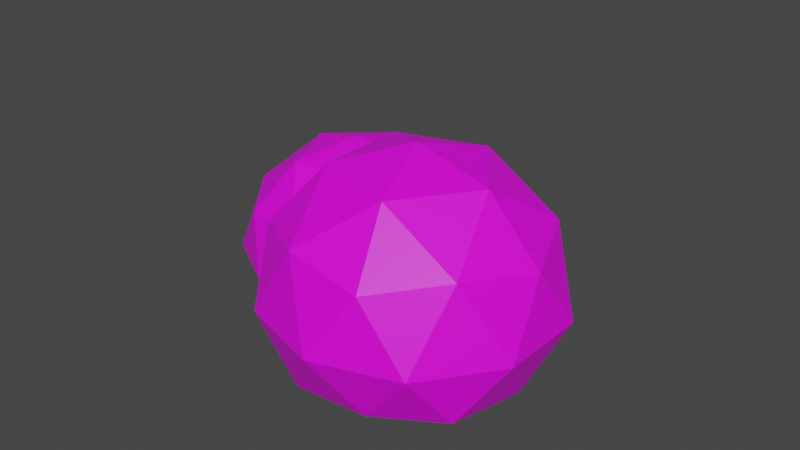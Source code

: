 # Source: bush.blend  (saved by Blender 2.80.75; exported with 4.5.12 LTS)
import bpy
from mathutils import Matrix  # noqa: F401  (used for matrix-valued properties, if any)

bpy.ops.wm.read_factory_settings(use_empty=True)
scene = bpy.context.scene
scene.name = 'Scene'

# ---- collections
col_collection = bpy.data.collections.new('Collection'); scene.collection.children.link(col_collection)

# ---- images (referenced by path relative to the original .blend; pixels are not part of the script)
import os
ASSET_DIR = os.environ.get("B2B_ASSET_DIR", "")  # directory of the original .blend (textures are referenced by path, not embedded)
HERE = os.path.dirname(os.path.abspath(__file__))  # packed textures are extracted next to this script under _unpacked/

def load_image(name, relpath, width, height, colorspace="sRGB"):
    """Load a texture the original file referenced (path relative to the .blend, or extracted next to this script)."""
    p = next((c for c in (os.path.join(HERE, relpath), os.path.join(ASSET_DIR, relpath)) if relpath and os.path.exists(c)), "")
    if p:
        img = bpy.data.images.load(p, check_existing=True)
        img.name = name
    else:  # same state as the original file: an image datablock whose file is absent (Cycles renders it pink)
        img = bpy.data.images.new(name, width, height)
        img.source = "FILE"
        img.filepath = "//" + (relpath or name)
    img.colorspace_settings.name = colorspace
    return img
img_atlas_png = load_image('atlas.png', 'extra environmental stuff/atlas.png', 1024, 1024, 'sRGB')

# ---- materials (node trees are filled in below, after node groups)
mat_material_001 = bpy.data.materials.new('Material.001')
mat_material_001.use_transparent_shadow = False

# ---- material node trees
mat_material_001.use_nodes = True; mat_material_001.node_tree.nodes.clear()
_N = mat_material_001.node_tree.nodes; _L = mat_material_001.node_tree.links
n0 = _N.new('ShaderNodeOutputMaterial'); n0.name = 'Material Output'; n0.location = (300, 300)
n1 = _N.new('ShaderNodeBsdfPrincipled'); n1.name = 'Principled BSDF'; n1.location = (10, 300)
n1.distribution = 'GGX'
n1.subsurface_method = 'BURLEY'
n1.inputs[3].default_value = 1.45
n1.inputs[27].default_value = (0.0, 0.0, 0.0, 1.0)
n1.inputs[28].default_value = 1.0
n2 = _N.new('ShaderNodeTexImage'); n2.name = 'Image Texture'; n2.location = (-280, 280)
n2.image = img_atlas_png
_L.new(n1.outputs[0], n0.inputs[0])
_L.new(n2.outputs[0], n1.inputs[0])
n0.is_active_output = True

# ---- world
world_world = bpy.data.worlds.new('World'); scene.world = world_world
world_world.use_nodes = True; world_world.node_tree.nodes.clear()
_N = world_world.node_tree.nodes; _L = world_world.node_tree.links
n0 = _N.new('ShaderNodeOutputWorld'); n0.name = 'World Output'; n0.location = (300, 300)
n1 = _N.new('ShaderNodeBackground'); n1.name = 'Background'; n1.location = (10, 300)
n1.inputs[0].default_value = (0.05088, 0.05088, 0.05088, 1.0)
_L.new(n1.outputs[0], n0.inputs[0])
n0.is_active_output = True
world_world.color = (0.05088, 0.05088, 0.05088)
world_world.use_sun_shadow = False
world_world.sun_shadow_jitter_overblur = 0.0

# ---- meshes
me_icosphere_002 = bpy.data.meshes.new('Icosphere.002')
me_icosphere_002.from_pydata([(0.6795, -0.4937, -0.407), (-0.2595, -0.7988, -0.407), (-0.8399, 6.816e-10, -0.407), (-0.2595, 0.7988, -0.407), (0.6795, 0.4937, -0.407), (0.2764, -0.8506, 0.4472), (-0.7236, -0.5257, 0.4472), (-0.7236, 0.5257, 0.4472), (0.2764, 0.8506, 0.4472), (0.8944, 0.0, 0.4472), (0.0, 0.0, 1.0), (0.2468, -0.7597, -0.407), (0.7988, 6.816e-10, -0.407), (-0.6462, -0.4695, -0.407), (-0.6462, 0.4695, -0.407), (0.2468, 0.7597, -0.407), (0.9511, -0.309, 0.0), (0.9511, 0.309, 0.0), (0.0, -1.0, 0.0), (0.5878, -0.809, 0.0), (-0.9511, -0.309, 0.0), (-0.5878, -0.809, 0.0), (-0.5878, 0.809, 0.0), (-0.9511, 0.309, 0.0), (0.5878, 0.809, 0.0), (0.0, 1.0, 0.0), (0.6882, -0.5, 0.5257), (-0.2629, -0.809, 0.5257), (-0.8506, 0.0, 0.5257), (-0.2629, 0.809, 0.5257), (0.6882, 0.5, 0.5257), (0.1625, -0.5, 0.8507), (0.5257, 0.0, 0.8507), (-0.4253, -0.309, 0.8507), (-0.4253, 0.309, 0.8507), (0.1625, 0.5, 0.8507), (-2.794, 2.202, -0.4121), (-1.016, 3.309, -0.4121), (0.587, 1.959, -0.4121), (-0.2013, 0.0179, -0.4121), (-2.291, 0.1678, -0.4121), (-2.146, 3.142, 1.401), (0.07955, 2.983, 1.401), (0.6155, 0.8169, 1.401), (-1.279, -0.3621, 1.401), (-2.986, 1.075, 1.401), (-1.143, 1.531, 2.574), (-2.039, 2.97, -0.4121), (-2.788, 1.124, -0.4121), (-0.05121, 2.828, -0.4121), (0.4274, 0.8933, -0.4121), (-1.264, -0.1597, -0.4121), (-3.26, 1.683, 0.4515), (-2.945, 0.4097, 0.4515), (-1.653, 3.591, 0.4515), (-2.766, 2.898, 0.4515), (0.6586, 2.652, 0.4515), (-0.3446, 3.497, 0.4515), (0.4801, 0.1641, 0.4515), (0.9736, 1.379, 0.4515), (-1.942, -0.4351, 0.4515), (-0.6334, -0.5289, 0.4515), (-2.816, 2.21, 1.567), (-1.014, 3.332, 1.567), (0.6092, 1.965, 1.567), (-0.1892, -0.001497, 1.567), (-2.306, 0.1503, 1.567), (-1.733, 2.478, 2.257), (-2.226, 1.263, 2.257), (-0.4244, 2.384, 2.257), (-0.1094, 1.111, 2.257), (-1.223, 0.4183, 2.257), (1.813, 2.039, -0.425), (1.839, 0.3664, -0.425), (0.2561, -0.1751, -0.425), (-0.7479, 1.163, -0.425), (0.214, 2.531, -0.425), (2.19, 1.208, 1.022), (1.165, -0.2489, 1.022), (-0.5371, 0.2751, 1.022), (-0.5649, 2.056, 1.022), (1.12, 2.633, 1.022), (0.6746, 1.185, 1.958), (2.028, 1.206, -0.425), (1.073, 2.478, -0.425), (1.113, -0.09558, -0.425), (-0.4075, 0.3724, -0.425), (-0.4323, 1.963, -0.425), (1.649, 2.57, 0.2644), (0.6483, 2.878, 0.2644), (2.294, 0.6863, 0.2644), (2.277, 1.733, 0.2644), (0.701, -0.5092, 0.2644), (1.692, -0.1702, 0.2644), (-0.9281, 0.6362, 0.2644), (-0.2996, -0.2012, 0.2644), (-0.3423, 2.539, 0.2644), (-0.9444, 1.683, 0.2644), (1.827, 2.05, 1.155), (1.853, 0.3559, 1.155), (0.2507, -0.1926, 1.155), (-0.7662, 1.162, 1.155), (0.2081, 2.548, 1.155), (1.565, 1.199, 1.705), (0.9366, 2.036, 1.705), (0.963, 0.342, 1.705), (-0.03763, 0.65, 1.705), (-0.05392, 1.697, 1.705)], [], [(0, 12, 16), (1, 11, 18), (2, 13, 20), (3, 14, 22), (4, 15, 24), (0, 16, 19), (1, 18, 21), (2, 20, 23), (3, 22, 25), (4, 24, 17), (5, 26, 31), (6, 27, 33), (7, 28, 34), (8, 29, 35), (9, 30, 32), (32, 35, 10), (32, 30, 35), (30, 8, 35), (35, 34, 10), (35, 29, 34), (29, 7, 34), (34, 33, 10), (34, 28, 33), (28, 6, 33), (33, 31, 10), (33, 27, 31), (27, 5, 31), (31, 32, 10), (31, 26, 32), (26, 9, 32), (17, 30, 9), (17, 24, 30), (24, 8, 30), (25, 29, 8), (25, 22, 29), (22, 7, 29), (23, 28, 7), (23, 20, 28), (20, 6, 28), (21, 27, 6), (21, 18, 27), (18, 5, 27), (19, 26, 5), (19, 16, 26), (16, 9, 26), (24, 25, 8), (24, 15, 25), (15, 3, 25), (22, 23, 7), (22, 14, 23), (14, 2, 23), (20, 21, 6), (20, 13, 21), (13, 1, 21), (18, 19, 5), (18, 11, 19), (11, 0, 19), (16, 17, 9), (16, 12, 17), (12, 4, 17), (0, 11, 1, 13, 2, 14, 3, 15, 4, 12), (36, 48, 52), (37, 47, 54), (38, 49, 56), (39, 50, 58), (40, 51, 60), (36, 52, 55), (37, 54, 57), (38, 56, 59), (39, 58, 61), (40, 60, 53), (41, 62, 67), (42, 63, 69), (43, 64, 70), (44, 65, 71), (45, 66, 68), (68, 71, 46), (68, 66, 71), (66, 44, 71), (71, 70, 46), (71, 65, 70), (65, 43, 70), (70, 69, 46), (70, 64, 69), (64, 42, 69), (69, 67, 46), (69, 63, 67), (63, 41, 67), (67, 68, 46), (67, 62, 68), (62, 45, 68), (53, 66, 45), (53, 60, 66), (60, 44, 66), (61, 65, 44), (61, 58, 65), (58, 43, 65), (59, 64, 43), (59, 56, 64), (56, 42, 64), (57, 63, 42), (57, 54, 63), (54, 41, 63), (55, 62, 41), (55, 52, 62), (52, 45, 62), (60, 61, 44), (60, 51, 61), (51, 39, 61), (58, 59, 43), (58, 50, 59), (50, 38, 59), (56, 57, 42), (56, 49, 57), (49, 37, 57), (54, 55, 41), (54, 47, 55), (47, 36, 55), (52, 53, 45), (52, 48, 53), (48, 40, 53), (36, 47, 37, 49, 38, 50, 39, 51, 40, 48), (72, 84, 88), (73, 83, 90), (74, 85, 92), (75, 86, 94), (76, 87, 96), (72, 88, 91), (73, 90, 93), (74, 92, 95), (75, 94, 97), (76, 96, 89), (77, 98, 103), (78, 99, 105), (79, 100, 106), (80, 101, 107), (81, 102, 104), (104, 107, 82), (104, 102, 107), (102, 80, 107), (107, 106, 82), (107, 101, 106), (101, 79, 106), (106, 105, 82), (106, 100, 105), (100, 78, 105), (105, 103, 82), (105, 99, 103), (99, 77, 103), (103, 104, 82), (103, 98, 104), (98, 81, 104), (89, 102, 81), (89, 96, 102), (96, 80, 102), (97, 101, 80), (97, 94, 101), (94, 79, 101), (95, 100, 79), (95, 92, 100), (92, 78, 100), (93, 99, 78), (93, 90, 99), (90, 77, 99), (91, 98, 77), (91, 88, 98), (88, 81, 98), (96, 97, 80), (96, 87, 97), (87, 75, 97), (94, 95, 79), (94, 86, 95), (86, 74, 95), (92, 93, 78), (92, 85, 93), (85, 73, 93), (90, 91, 77), (90, 83, 91), (83, 72, 91), (88, 89, 81), (88, 84, 89), (84, 76, 89), (72, 83, 73, 85, 74, 86, 75, 87, 76, 84)])
_uv = me_icosphere_002.uv_layers.new(name='UVMap')
_uv.uv.foreach_set('vector', [0.2532, 0.9467, 0.2532, 0.9467, 0.2532, 0.9467, 0.2532, 0.9468, 0.2532, 0.9468, 0.2532, 0.9468, 0.2532, 0.9468, 0.2532, 0.9468, 0.2532, 0.9468, 0.2531, 0.9467, 0.2531, 0.9467, 0.2531, 0.9467, 0.2532, 0.9467, 0.2532, 0.9467, 0.2531, 0.9467, 0.2532, 0.9467, 0.2532, 0.9467, 0.2532, 0.9467, 0.2532, 0.9468, 0.2532, 0.9468, 0.2532, 0.9468, 0.2533, 0.9467, 0.2533, 0.9467, 0.2533, 0.9467, 0.2532, 0.9467, 0.2531, 0.9467, 0.2531, 0.9467, 0.2532, 0.9467, 0.2532, 0.9467, 0.2532, 0.9467, 0.253, 0.9467, 0.253, 0.9467, 0.253, 0.9467, 0.2529, 0.9467, 0.253, 0.9467, 0.253, 0.9467, 0.2533, 0.9467, 0.2533, 0.9467, 0.2533, 0.9467, 0.2531, 0.9467, 0.2531, 0.9467, 0.2531, 0.9467, 0.2532, 0.9467, 0.2532, 0.9467, 0.2532, 0.9467, 0.253, 0.9467, 0.253, 0.9467, 0.253, 0.9467, 0.2532, 0.9467, 0.2532, 0.9467, 0.2532, 0.9467, 0.2531, 0.9467, 0.2531, 0.9467, 0.2531, 0.9467, 0.253, 0.9467, 0.253, 0.9467, 0.253, 0.9467, 0.2531, 0.9467, 0.2531, 0.9467, 0.2531, 0.9467, 0.2533, 0.9467, 0.2533, 0.9467, 0.2533, 0.9467, 0.253, 0.9467, 0.253, 0.9467, 0.253, 0.9467, 0.2533, 0.9467, 0.2533, 0.9467, 0.2533, 0.9467, 0.2533, 0.9467, 0.2533, 0.9467, 0.2533, 0.9467, 0.253, 0.9467, 0.253, 0.9467, 0.253, 0.9467, 0.253, 0.9467, 0.253, 0.9467, 0.253, 0.9467, 0.253, 0.9467, 0.253, 0.9467, 0.253, 0.9467, 0.253, 0.9467, 0.253, 0.9467, 0.253, 0.9467, 0.253, 0.9467, 0.253, 0.9467, 0.253, 0.9467, 0.2532, 0.9467, 0.2532, 0.9467, 0.2532, 0.9467, 0.2532, 0.9467, 0.2532, 0.9467, 0.2532, 0.9467, 0.2532, 0.9467, 0.2532, 0.9467, 0.2532, 0.9467, 0.2531, 0.9467, 0.2531, 0.9467, 0.2531, 0.9467, 0.2531, 0.9467, 0.2531, 0.9467, 0.2531, 0.9467, 0.2531, 0.9467, 0.2531, 0.9467, 0.2531, 0.9467, 0.2531, 0.9467, 0.2531, 0.9467, 0.2531, 0.9467, 0.2533, 0.9467, 0.2533, 0.9467, 0.2533, 0.9467, 0.2533, 0.9467, 0.2533, 0.9467, 0.2533, 0.9467, 0.2533, 0.9467, 0.2533, 0.9467, 0.2533, 0.9467, 0.2532, 0.9468, 0.2533, 0.9468, 0.2532, 0.9468, 0.2532, 0.9468, 0.2532, 0.9468, 0.2533, 0.9468, 0.253, 0.9467, 0.253, 0.9467, 0.253, 0.9467, 0.2532, 0.9467, 0.2532, 0.9467, 0.2532, 0.9467, 0.2532, 0.9467, 0.2532, 0.9467, 0.2532, 0.9467, 0.2532, 0.9467, 0.2532, 0.9467, 0.2532, 0.9467, 0.2531, 0.9467, 0.2531, 0.9467, 0.2531, 0.9467, 0.2531, 0.9467, 0.2532, 0.9467, 0.2531, 0.9467, 0.2532, 0.9467, 0.2532, 0.9467, 0.2531, 0.9467, 0.2533, 0.9467, 0.2533, 0.9467, 0.2533, 0.9467, 0.2533, 0.9467, 0.2533, 0.9467, 0.2533, 0.9467, 0.2533, 0.9467, 0.2533, 0.9467, 0.2533, 0.9467, 0.2532, 0.9468, 0.2532, 0.9468, 0.2532, 0.9468, 0.2532, 0.9468, 0.2532, 0.9468, 0.2532, 0.9468, 0.2532, 0.9468, 0.2532, 0.9468, 0.2532, 0.9468, 0.253, 0.9467, 0.253, 0.9467, 0.253, 0.9467, 0.2532, 0.9468, 0.2532, 0.9468, 0.2532, 0.9468, 0.2531, 0.9467, 0.253, 0.9467, 0.253, 0.9467, 0.2532, 0.9467, 0.2532, 0.9467, 0.2532, 0.9467, 0.2532, 0.9467, 0.2532, 0.9467, 0.2532, 0.9467, 0.2532, 0.9467, 0.2532, 0.9467, 0.2532, 0.9467, 0.253, 0.9467, 0.2531, 0.9467, 0.2531, 0.9467, 0.2531, 0.9467, 0.2531, 0.9467, 0.2531, 0.9467, 0.2531, 0.9467, 0.2531, 0.9467, 0.253, 0.9467, 0.253, 0.9467, 0.253, 0.9471, 0.253, 0.9471, 0.2531, 0.9471, 0.2531, 0.9469, 0.2531, 0.9469, 0.2531, 0.9469, 0.2531, 0.947, 0.2531, 0.947, 0.2531, 0.947, 0.2531, 0.9471, 0.2531, 0.947, 0.2531, 0.9471, 0.253, 0.947, 0.253, 0.947, 0.2531, 0.947, 0.253, 0.9468, 0.2531, 0.9469, 0.253, 0.9469, 0.2531, 0.9469, 0.2531, 0.9469, 0.2532, 0.9469, 0.2531, 0.947, 0.2531, 0.947, 0.2531, 0.947, 0.2531, 0.9471, 0.2531, 0.9471, 0.2531, 0.9471, 0.253, 0.947, 0.2531, 0.947, 0.2531, 0.947, 0.253, 0.9469, 0.2531, 0.9469, 0.2531, 0.947, 0.2532, 0.9469, 0.2532, 0.9469, 0.2532, 0.9469, 0.2532, 0.947, 0.2532, 0.947, 0.2532, 0.947, 0.2533, 0.9469, 0.2533, 0.9469, 0.2533, 0.9469, 0.2533, 0.9468, 0.2533, 0.9469, 0.2533, 0.9468, 0.2533, 0.9468, 0.2533, 0.9469, 0.2533, 0.9469, 0.2533, 0.9468, 0.2533, 0.9469, 0.2533, 0.9469, 0.2533, 0.9469, 0.2533, 0.9469, 0.2533, 0.9469, 0.2533, 0.9469, 0.2533, 0.9469, 0.2533, 0.9469, 0.2533, 0.9469, 0.2533, 0.9469, 0.2533, 0.9469, 0.2533, 0.9469, 0.2533, 0.947, 0.2533, 0.9469, 0.2533, 0.9469, 0.2532, 0.9469, 0.2533, 0.9469, 0.2532, 0.947, 0.2532, 0.947, 0.2532, 0.947, 0.2532, 0.947, 0.2532, 0.947, 0.2532, 0.947, 0.2532, 0.9469, 0.2533, 0.9468, 0.2533, 0.9469, 0.2532, 0.9469, 0.2532, 0.9469, 0.2532, 0.9468, 0.2532, 0.9469, 0.2531, 0.9468, 0.2532, 0.9468, 0.2533, 0.9468, 0.2533, 0.9468, 0.2533, 0.9469, 0.2531, 0.947, 0.2531, 0.9469, 0.2531, 0.9469, 0.2531, 0.9469, 0.2531, 0.9469, 0.2531, 0.9469, 0.2531, 0.947, 0.2531, 0.947, 0.2531, 0.9471, 0.2531, 0.947, 0.2531, 0.947, 0.2531, 0.947, 0.2531, 0.947, 0.2531, 0.947, 0.2531, 0.947, 0.2533, 0.9469, 0.2533, 0.9469, 0.2533, 0.9469, 0.2531, 0.9471, 0.2531, 0.9471, 0.2532, 0.9471, 0.2531, 0.9471, 0.2532, 0.947, 0.2532, 0.9471, 0.2531, 0.947, 0.2532, 0.947, 0.2532, 0.947, 0.2531, 0.947, 0.2531, 0.947, 0.2532, 0.947, 0.2531, 0.947, 0.2532, 0.947, 0.2532, 0.947, 0.2532, 0.9469, 0.2532, 0.9469, 0.2532, 0.9469, 0.2532, 0.9469, 0.2531, 0.9469, 0.2532, 0.9469, 0.2531, 0.9469, 0.2531, 0.9468, 0.2532, 0.9469, 0.253, 0.9469, 0.2531, 0.9469, 0.253, 0.9469, 0.253, 0.9469, 0.2531, 0.9469, 0.2531, 0.9469, 0.2531, 0.9469, 0.2531, 0.9469, 0.2531, 0.9469, 0.2531, 0.947, 0.2531, 0.947, 0.2531, 0.947, 0.2531, 0.947, 0.253, 0.947, 0.2531, 0.947, 0.253, 0.947, 0.253, 0.947, 0.2531, 0.947, 0.2531, 0.9471, 0.2531, 0.947, 0.2532, 0.947, 0.2531, 0.9471, 0.2531, 0.947, 0.2531, 0.947, 0.2531, 0.947, 0.2531, 0.947, 0.2531, 0.947, 0.2532, 0.9469, 0.2532, 0.9469, 0.2532, 0.9469, 0.2532, 0.9469, 0.2532, 0.947, 0.2532, 0.9469, 0.2532, 0.947, 0.2531, 0.9469, 0.2532, 0.9469, 0.2531, 0.9469, 0.2531, 0.9469, 0.2531, 0.9468, 0.2531, 0.9469, 0.2531, 0.9469, 0.2531, 0.9469, 0.253, 0.9469, 0.253, 0.9468, 0.253, 0.9469, 0.2531, 0.9469, 0.2531, 0.9468, 0.2531, 0.9469, 0.2531, 0.9471, 0.253, 0.9471, 0.2531, 0.947, 0.253, 0.9471, 0.253, 0.947, 0.2531, 0.947, 0.2533, 0.9471, 0.2532, 0.9471, 0.2532, 0.947, 0.2532, 0.947, 0.2532, 0.947, 0.2533, 0.947, 0.2533, 0.947, 0.2533, 0.947, 0.2533, 0.947, 0.2533, 0.9471, 0.253, 0.947, 0.253, 0.947, 0.253, 0.947, 0.2532, 0.9467, 0.2532, 0.9468, 0.2532, 0.9468, 0.2529, 0.9469, 0.2529, 0.9469, 0.253, 0.9469, 0.2529, 0.947, 0.2529, 0.9469, 0.253, 0.9469, 0.253, 0.9467, 0.253, 0.9468, 0.253, 0.9467, 0.2532, 0.9468, 0.2532, 0.9468, 0.2532, 0.9468, 0.2532, 0.9467, 0.2532, 0.9468, 0.2532, 0.9467, 0.2529, 0.9469, 0.253, 0.9469, 0.253, 0.9469, 0.253, 0.9468, 0.253, 0.9468, 0.253, 0.9468, 0.253, 0.9471, 0.253, 0.9471, 0.253, 0.947, 0.2532, 0.9468, 0.2532, 0.9468, 0.2531, 0.9468, 0.2533, 0.9467, 0.2533, 0.9467, 0.2533, 0.9468, 0.2533, 0.9468, 0.2533, 0.9467, 0.2533, 0.9468, 0.2529, 0.9468, 0.2529, 0.9468, 0.2529, 0.9468, 0.253, 0.947, 0.253, 0.9471, 0.2529, 0.947, 0.2533, 0.9468, 0.2533, 0.9468, 0.2533, 0.9468, 0.2529, 0.947, 0.253, 0.9471, 0.2529, 0.9471, 0.2529, 0.9467, 0.2529, 0.9468, 0.2529, 0.9468, 0.2533, 0.9468, 0.2533, 0.9468, 0.2533, 0.9468, 0.2529, 0.9468, 0.2529, 0.9468, 0.2529, 0.9468, 0.2529, 0.9468, 0.2529, 0.9468, 0.2529, 0.9468, 0.2533, 0.9468, 0.2533, 0.9468, 0.2533, 0.9468, 0.2533, 0.9468, 0.2533, 0.9467, 0.2533, 0.9468, 0.2533, 0.9467, 0.2533, 0.9467, 0.2533, 0.9468, 0.2533, 0.9468, 0.2533, 0.9468, 0.2533, 0.9468, 0.2533, 0.9468, 0.2533, 0.9467, 0.2533, 0.9468, 0.2531, 0.9468, 0.2532, 0.9468, 0.2531, 0.9468, 0.2533, 0.9468, 0.2533, 0.9468, 0.2533, 0.9468, 0.2529, 0.947, 0.253, 0.947, 0.2529, 0.947, 0.253, 0.947, 0.253, 0.947, 0.2529, 0.947, 0.253, 0.947, 0.253, 0.9471, 0.253, 0.947, 0.253, 0.947, 0.253, 0.9471, 0.253, 0.9471, 0.253, 0.9471, 0.253, 0.9471, 0.253, 0.9471, 0.253, 0.9468, 0.2529, 0.9468, 0.2529, 0.9468, 0.253, 0.9468, 0.253, 0.9468, 0.2529, 0.9468, 0.253, 0.9468, 0.2529, 0.9468, 0.2529, 0.9468, 0.253, 0.9469, 0.253, 0.9469, 0.253, 0.9469, 0.253, 0.9469, 0.253, 0.9469, 0.253, 0.9469, 0.2533, 0.9467, 0.2533, 0.9467, 0.2533, 0.9467, 0.2532, 0.9467, 0.2531, 0.9468, 0.2531, 0.9467, 0.2532, 0.9467, 0.2532, 0.9468, 0.2531, 0.9468, 0.2532, 0.9468, 0.2532, 0.9468, 0.2531, 0.9468, 0.2532, 0.9468, 0.2532, 0.9468, 0.2532, 0.9468, 0.2532, 0.9468, 0.2532, 0.9468, 0.2532, 0.9468, 0.253, 0.947, 0.253, 0.947, 0.253, 0.947, 0.253, 0.9467, 0.253, 0.9468, 0.2529, 0.9468, 0.253, 0.9467, 0.253, 0.9468, 0.253, 0.9468, 0.253, 0.9468, 0.253, 0.9468, 0.253, 0.9468, 0.253, 0.9469, 0.253, 0.9469, 0.253, 0.9469, 0.253, 0.9469, 0.2529, 0.9469, 0.253, 0.9469, 0.2529, 0.9469, 0.2529, 0.9469, 0.253, 0.9469, 0.2533, 0.9467, 0.2533, 0.9467, 0.2533, 0.9467, 0.253, 0.9469, 0.2529, 0.9469, 0.253, 0.9468, 0.2531, 0.9468, 0.2531, 0.9467, 0.2531, 0.9467, 0.2532, 0.9468, 0.2532, 0.9468, 0.2532, 0.9468, 0.2532, 0.9468, 0.2532, 0.9468, 0.2532, 0.9468, 0.2532, 0.9468, 0.2532, 0.9468, 0.2532, 0.9468, 0.253, 0.947, 0.253, 0.947, 0.253, 0.947, 0.253, 0.947, 0.253, 0.947, 0.253, 0.947, 0.253, 0.947, 0.253, 0.9471, 0.253, 0.947, 0.253, 0.9467, 0.253, 0.9467, 0.2531, 0.9467, 0.2531, 0.9468, 0.2531, 0.9468, 0.2531, 0.9468, 0.253, 0.9468, 0.253, 0.9468, 0.253, 0.9468, 0.253, 0.9468])
me_icosphere_002.materials.append(mat_material_001)
me_icosphere_002.use_remesh_preserve_volume = False
me_icosphere_002.use_remesh_preserve_attributes = False
me_icosphere_002.use_mirror_vertex_groups = False
me_icosphere_002.update()

# ---- objects
ob_icosphere_002 = bpy.data.objects.new('Icosphere.002', me_icosphere_002)

# ---- transforms, parenting, visibility, modifiers, constraints
ob_icosphere_002.location = (-0.3496, 0.8297, 0.1814)
ob_icosphere_002.rotation_euler = (0.0, 0.0, -3.384)
ob_icosphere_002.scale = (0.4712, 0.4712, 0.4712)
ob_icosphere_002.lineart.crease_threshold = 0.0

# ---- collection membership
col_collection.objects.link(ob_icosphere_002)

# ---- scene / render settings (as saved in the file)
scene.frame_start = 1; scene.frame_end = 250; scene.frame_set(1)
scene.render.engine = 'BLENDER_EEVEE_NEXT'
scene.cycles.use_denoising = False
scene.cycles.samples = 128
scene.cycles.sampling_pattern = 'TABULATED_SOBOL'
scene.cycles.use_adaptive_sampling = False
scene.cycles.use_light_tree = False
scene.view_settings.view_transform = 'Filmic'
bpy.context.view_layer.update()

# ---- added for rendering (the .blend has no active camera and no usable light): camera, sun
cam_auto = bpy.data.cameras.new('AutoCamera')
cam_auto.lens = 50.0
cam_auto.sensor_width = 36.0
cam_auto.clip_end = 1000.0
ob_auto_camera = bpy.data.objects.new('AutoCamera', cam_auto)
scene.collection.objects.link(ob_auto_camera)
ob_auto_camera.location = (3.73705, -4.63233, 3.89757)
ob_auto_camera.rotation_euler = (1.09748, -7.21219e-08, 0.694738)
scene.camera = ob_auto_camera
light_auto_sun = bpy.data.lights.new('AutoSun', 'SUN')
light_auto_sun.energy = 3.0
light_auto_sun.angle = 0.0523599
ob_auto_sun = bpy.data.objects.new('AutoSun', light_auto_sun)
scene.collection.objects.link(ob_auto_sun)
ob_auto_sun.rotation_euler = (0.872665, 0.174533, 0.523599)
bpy.context.view_layer.update()
